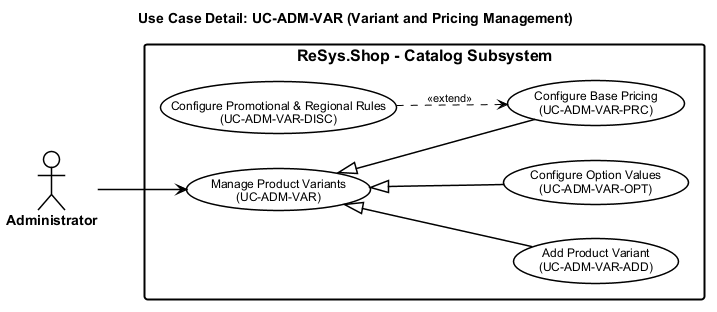

The diagram above was rendered by PlantUML. Its source (embedded in the PNG):
@startuml usecase-variant-pricing
left to right direction

<style>
  root {
    FontName "Arial"
    FontSize 14
    Shadowing 0
  }
  actor {
    BackGroundColor #FFFFFF
    LineColor #000000
    LineThickness 1.5
    FontColor #000000
    FontStyle bold
    FontSize 14
  }
  usecase {
    BackGroundColor #FFFFFF
    LineColor #000000
    LineThickness 1.5
    FontColor #000000
    FontSize 12
  }
  rectangle {
    BackGroundColor #FFFFFF
    LineColor #000000
    LineThickness 2
    FontStyle bold
    FontSize 16
  }
  arrow {
    LineColor #000000
    LineThickness 1.5
    FontSize 11
  }
</style>

title Use Case Detail: UC-ADM-VAR (Variant and Pricing Management)

' === ACTORS ===
actor "Administrator" as Admin

' === SYSTEM BOUNDARY ===
rectangle "ReSys.Shop - Catalog Subsystem" {

  usecase "Manage Product Variants\n(UC-ADM-VAR)" as UC_MAIN
  usecase "Add Product Variant\n(UC-ADM-VAR-ADD)" as UC_ADD
  usecase "Configure Option Values\n(UC-ADM-VAR-OPT)" as UC_OPT
  usecase "Configure Base Pricing\n(UC-ADM-VAR-PRC)" as UC_PRC
  usecase "Configure Promotional & Regional Rules\n(UC-ADM-VAR-DISC)" as UC_RULES

}

' === ACTOR INTERACTION ===
Admin --> UC_MAIN

' === GENERALIZATION RELATIONSHIPS ===
' Child use cases specialize the master management boundary
UC_MAIN <|-- UC_ADD
UC_MAIN <|-- UC_OPT
UC_MAIN <|-- UC_PRC

' === EXTENSION RELATIONSHIPS ===
' Price adjustments/promotional rules optionally extend base pricing
UC_RULES ..> UC_PRC : <<extend>>

@enduml